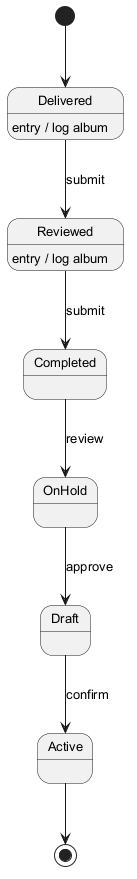

The diagram above was rendered by PlantUML. Its source (embedded in the PNG):
@startuml
skinparam backgroundColor #FFFFFF
skinparam classBackgroundColor #E8F4FA
skinparam classBorderColor #2C7DA0
skinparam defaultFontSize 13
[*] --> Delivered
Delivered --> Reviewed : submit
Delivered : entry / log album
Reviewed --> Completed : submit
Reviewed : entry / log album
Completed --> OnHold : review
OnHold --> Draft : approve
Draft --> Active : confirm
Active --> [*]
@enduml